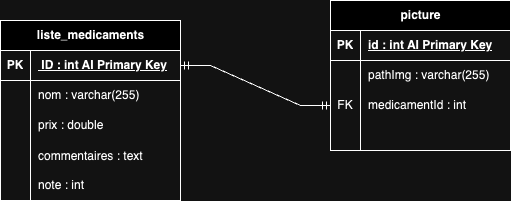

The diagram above was exported from draw.io. Its source (the exported page's mxGraphModel, read from the mxfile embedded in the PNG):
<mxGraphModel dx="1160" dy="566" grid="1" gridSize="10" guides="1" tooltips="1" connect="1" arrows="1" fold="1" page="1" pageScale="1" pageWidth="827" pageHeight="1169" math="0" shadow="0">
  <root>
    <mxCell id="0" />
    <mxCell id="1" parent="0" />
    <mxCell id="tProe_BPG0ALtxH2vB9m-1" value="picture" style="shape=table;startSize=30;container=1;collapsible=1;childLayout=tableLayout;fixedRows=1;rowLines=0;fontStyle=1;align=center;resizeLast=1;html=1;" vertex="1" parent="1">
      <mxGeometry x="360" y="200" width="180" height="150" as="geometry" />
    </mxCell>
    <mxCell id="tProe_BPG0ALtxH2vB9m-2" value="" style="shape=tableRow;horizontal=0;startSize=0;swimlaneHead=0;swimlaneBody=0;fillColor=none;collapsible=0;dropTarget=0;points=[[0,0.5],[1,0.5]];portConstraint=eastwest;top=0;left=0;right=0;bottom=1;" vertex="1" parent="tProe_BPG0ALtxH2vB9m-1">
      <mxGeometry y="30" width="180" height="30" as="geometry" />
    </mxCell>
    <mxCell id="tProe_BPG0ALtxH2vB9m-3" value="PK" style="shape=partialRectangle;connectable=0;fillColor=none;top=0;left=0;bottom=0;right=0;fontStyle=1;overflow=hidden;whiteSpace=wrap;html=1;" vertex="1" parent="tProe_BPG0ALtxH2vB9m-2">
      <mxGeometry width="30" height="30" as="geometry">
        <mxRectangle width="30" height="30" as="alternateBounds" />
      </mxGeometry>
    </mxCell>
    <mxCell id="tProe_BPG0ALtxH2vB9m-4" value="id : int AI Primary Key" style="shape=partialRectangle;connectable=0;fillColor=none;top=0;left=0;bottom=0;right=0;align=left;spacingLeft=6;fontStyle=5;overflow=hidden;whiteSpace=wrap;html=1;" vertex="1" parent="tProe_BPG0ALtxH2vB9m-2">
      <mxGeometry x="30" width="150" height="30" as="geometry">
        <mxRectangle width="150" height="30" as="alternateBounds" />
      </mxGeometry>
    </mxCell>
    <mxCell id="tProe_BPG0ALtxH2vB9m-5" value="" style="shape=tableRow;horizontal=0;startSize=0;swimlaneHead=0;swimlaneBody=0;fillColor=none;collapsible=0;dropTarget=0;points=[[0,0.5],[1,0.5]];portConstraint=eastwest;top=0;left=0;right=0;bottom=0;" vertex="1" parent="tProe_BPG0ALtxH2vB9m-1">
      <mxGeometry y="60" width="180" height="30" as="geometry" />
    </mxCell>
    <mxCell id="tProe_BPG0ALtxH2vB9m-6" value="" style="shape=partialRectangle;connectable=0;fillColor=none;top=0;left=0;bottom=0;right=0;editable=1;overflow=hidden;whiteSpace=wrap;html=1;" vertex="1" parent="tProe_BPG0ALtxH2vB9m-5">
      <mxGeometry width="30" height="30" as="geometry">
        <mxRectangle width="30" height="30" as="alternateBounds" />
      </mxGeometry>
    </mxCell>
    <mxCell id="tProe_BPG0ALtxH2vB9m-7" value="pathImg : varchar(255)" style="shape=partialRectangle;connectable=0;fillColor=none;top=0;left=0;bottom=0;right=0;align=left;spacingLeft=6;overflow=hidden;whiteSpace=wrap;html=1;" vertex="1" parent="tProe_BPG0ALtxH2vB9m-5">
      <mxGeometry x="30" width="150" height="30" as="geometry">
        <mxRectangle width="150" height="30" as="alternateBounds" />
      </mxGeometry>
    </mxCell>
    <mxCell id="tProe_BPG0ALtxH2vB9m-8" value="" style="shape=tableRow;horizontal=0;startSize=0;swimlaneHead=0;swimlaneBody=0;fillColor=none;collapsible=0;dropTarget=0;points=[[0,0.5],[1,0.5]];portConstraint=eastwest;top=0;left=0;right=0;bottom=0;" vertex="1" parent="tProe_BPG0ALtxH2vB9m-1">
      <mxGeometry y="90" width="180" height="30" as="geometry" />
    </mxCell>
    <mxCell id="tProe_BPG0ALtxH2vB9m-9" value="FK" style="shape=partialRectangle;connectable=0;fillColor=none;top=0;left=0;bottom=0;right=0;editable=1;overflow=hidden;whiteSpace=wrap;html=1;" vertex="1" parent="tProe_BPG0ALtxH2vB9m-8">
      <mxGeometry width="30" height="30" as="geometry">
        <mxRectangle width="30" height="30" as="alternateBounds" />
      </mxGeometry>
    </mxCell>
    <mxCell id="tProe_BPG0ALtxH2vB9m-10" value="medicamentId : int" style="shape=partialRectangle;connectable=0;fillColor=none;top=0;left=0;bottom=0;right=0;align=left;spacingLeft=6;overflow=hidden;whiteSpace=wrap;html=1;" vertex="1" parent="tProe_BPG0ALtxH2vB9m-8">
      <mxGeometry x="30" width="150" height="30" as="geometry">
        <mxRectangle width="150" height="30" as="alternateBounds" />
      </mxGeometry>
    </mxCell>
    <mxCell id="tProe_BPG0ALtxH2vB9m-11" value="" style="shape=tableRow;horizontal=0;startSize=0;swimlaneHead=0;swimlaneBody=0;fillColor=none;collapsible=0;dropTarget=0;points=[[0,0.5],[1,0.5]];portConstraint=eastwest;top=0;left=0;right=0;bottom=0;" vertex="1" parent="tProe_BPG0ALtxH2vB9m-1">
      <mxGeometry y="120" width="180" height="30" as="geometry" />
    </mxCell>
    <mxCell id="tProe_BPG0ALtxH2vB9m-12" value="" style="shape=partialRectangle;connectable=0;fillColor=none;top=0;left=0;bottom=0;right=0;editable=1;overflow=hidden;whiteSpace=wrap;html=1;" vertex="1" parent="tProe_BPG0ALtxH2vB9m-11">
      <mxGeometry width="30" height="30" as="geometry">
        <mxRectangle width="30" height="30" as="alternateBounds" />
      </mxGeometry>
    </mxCell>
    <mxCell id="tProe_BPG0ALtxH2vB9m-13" value="" style="shape=partialRectangle;connectable=0;fillColor=none;top=0;left=0;bottom=0;right=0;align=left;spacingLeft=6;overflow=hidden;whiteSpace=wrap;html=1;" vertex="1" parent="tProe_BPG0ALtxH2vB9m-11">
      <mxGeometry x="30" width="150" height="30" as="geometry">
        <mxRectangle width="150" height="30" as="alternateBounds" />
      </mxGeometry>
    </mxCell>
    <mxCell id="tProe_BPG0ALtxH2vB9m-14" value="liste_medicaments" style="shape=table;startSize=30;container=1;collapsible=1;childLayout=tableLayout;fixedRows=1;rowLines=0;fontStyle=1;align=center;resizeLast=1;html=1;" vertex="1" parent="1">
      <mxGeometry x="30" y="220" width="180" height="180" as="geometry" />
    </mxCell>
    <mxCell id="tProe_BPG0ALtxH2vB9m-15" value="" style="shape=tableRow;horizontal=0;startSize=0;swimlaneHead=0;swimlaneBody=0;fillColor=none;collapsible=0;dropTarget=0;points=[[0,0.5],[1,0.5]];portConstraint=eastwest;top=0;left=0;right=0;bottom=1;" vertex="1" parent="tProe_BPG0ALtxH2vB9m-14">
      <mxGeometry y="30" width="180" height="30" as="geometry" />
    </mxCell>
    <mxCell id="tProe_BPG0ALtxH2vB9m-16" value="PK" style="shape=partialRectangle;connectable=0;fillColor=none;top=0;left=0;bottom=0;right=0;fontStyle=1;overflow=hidden;whiteSpace=wrap;html=1;" vertex="1" parent="tProe_BPG0ALtxH2vB9m-15">
      <mxGeometry width="30" height="30" as="geometry">
        <mxRectangle width="30" height="30" as="alternateBounds" />
      </mxGeometry>
    </mxCell>
    <mxCell id="tProe_BPG0ALtxH2vB9m-17" value="&amp;nbsp;ID : int AI Primary Key" style="shape=partialRectangle;connectable=0;fillColor=none;top=0;left=0;bottom=0;right=0;align=left;spacingLeft=6;fontStyle=5;overflow=hidden;whiteSpace=wrap;html=1;" vertex="1" parent="tProe_BPG0ALtxH2vB9m-15">
      <mxGeometry x="30" width="150" height="30" as="geometry">
        <mxRectangle width="150" height="30" as="alternateBounds" />
      </mxGeometry>
    </mxCell>
    <mxCell id="tProe_BPG0ALtxH2vB9m-18" value="" style="shape=tableRow;horizontal=0;startSize=0;swimlaneHead=0;swimlaneBody=0;fillColor=none;collapsible=0;dropTarget=0;points=[[0,0.5],[1,0.5]];portConstraint=eastwest;top=0;left=0;right=0;bottom=0;" vertex="1" parent="tProe_BPG0ALtxH2vB9m-14">
      <mxGeometry y="60" width="180" height="30" as="geometry" />
    </mxCell>
    <mxCell id="tProe_BPG0ALtxH2vB9m-19" value="" style="shape=partialRectangle;connectable=0;fillColor=none;top=0;left=0;bottom=0;right=0;editable=1;overflow=hidden;whiteSpace=wrap;html=1;" vertex="1" parent="tProe_BPG0ALtxH2vB9m-18">
      <mxGeometry width="30" height="30" as="geometry">
        <mxRectangle width="30" height="30" as="alternateBounds" />
      </mxGeometry>
    </mxCell>
    <mxCell id="tProe_BPG0ALtxH2vB9m-20" value="nom : varchar(255)" style="shape=partialRectangle;connectable=0;fillColor=none;top=0;left=0;bottom=0;right=0;align=left;spacingLeft=6;overflow=hidden;whiteSpace=wrap;html=1;" vertex="1" parent="tProe_BPG0ALtxH2vB9m-18">
      <mxGeometry x="30" width="150" height="30" as="geometry">
        <mxRectangle width="150" height="30" as="alternateBounds" />
      </mxGeometry>
    </mxCell>
    <mxCell id="tProe_BPG0ALtxH2vB9m-21" value="" style="shape=tableRow;horizontal=0;startSize=0;swimlaneHead=0;swimlaneBody=0;fillColor=none;collapsible=0;dropTarget=0;points=[[0,0.5],[1,0.5]];portConstraint=eastwest;top=0;left=0;right=0;bottom=0;" vertex="1" parent="tProe_BPG0ALtxH2vB9m-14">
      <mxGeometry y="90" width="180" height="30" as="geometry" />
    </mxCell>
    <mxCell id="tProe_BPG0ALtxH2vB9m-22" value="" style="shape=partialRectangle;connectable=0;fillColor=none;top=0;left=0;bottom=0;right=0;editable=1;overflow=hidden;whiteSpace=wrap;html=1;" vertex="1" parent="tProe_BPG0ALtxH2vB9m-21">
      <mxGeometry width="30" height="30" as="geometry">
        <mxRectangle width="30" height="30" as="alternateBounds" />
      </mxGeometry>
    </mxCell>
    <mxCell id="tProe_BPG0ALtxH2vB9m-23" value="prix : double" style="shape=partialRectangle;connectable=0;fillColor=none;top=0;left=0;bottom=0;right=0;align=left;spacingLeft=6;overflow=hidden;whiteSpace=wrap;html=1;" vertex="1" parent="tProe_BPG0ALtxH2vB9m-21">
      <mxGeometry x="30" width="150" height="30" as="geometry">
        <mxRectangle width="150" height="30" as="alternateBounds" />
      </mxGeometry>
    </mxCell>
    <mxCell id="tProe_BPG0ALtxH2vB9m-27" value="" style="shape=tableRow;horizontal=0;startSize=0;swimlaneHead=0;swimlaneBody=0;fillColor=none;collapsible=0;dropTarget=0;points=[[0,0.5],[1,0.5]];portConstraint=eastwest;top=0;left=0;right=0;bottom=0;" vertex="1" parent="tProe_BPG0ALtxH2vB9m-14">
      <mxGeometry y="120" width="180" height="30" as="geometry" />
    </mxCell>
    <mxCell id="tProe_BPG0ALtxH2vB9m-28" value="" style="shape=partialRectangle;connectable=0;fillColor=none;top=0;left=0;bottom=0;right=0;editable=1;overflow=hidden;" vertex="1" parent="tProe_BPG0ALtxH2vB9m-27">
      <mxGeometry width="30" height="30" as="geometry">
        <mxRectangle width="30" height="30" as="alternateBounds" />
      </mxGeometry>
    </mxCell>
    <mxCell id="tProe_BPG0ALtxH2vB9m-29" value="commentaires : text" style="shape=partialRectangle;connectable=0;fillColor=none;top=0;left=0;bottom=0;right=0;align=left;spacingLeft=6;overflow=hidden;" vertex="1" parent="tProe_BPG0ALtxH2vB9m-27">
      <mxGeometry x="30" width="150" height="30" as="geometry">
        <mxRectangle width="150" height="30" as="alternateBounds" />
      </mxGeometry>
    </mxCell>
    <mxCell id="tProe_BPG0ALtxH2vB9m-24" value="" style="shape=tableRow;horizontal=0;startSize=0;swimlaneHead=0;swimlaneBody=0;fillColor=none;collapsible=0;dropTarget=0;points=[[0,0.5],[1,0.5]];portConstraint=eastwest;top=0;left=0;right=0;bottom=0;" vertex="1" parent="tProe_BPG0ALtxH2vB9m-14">
      <mxGeometry y="150" width="180" height="30" as="geometry" />
    </mxCell>
    <mxCell id="tProe_BPG0ALtxH2vB9m-25" value="" style="shape=partialRectangle;connectable=0;fillColor=none;top=0;left=0;bottom=0;right=0;editable=1;overflow=hidden;whiteSpace=wrap;html=1;" vertex="1" parent="tProe_BPG0ALtxH2vB9m-24">
      <mxGeometry width="30" height="30" as="geometry">
        <mxRectangle width="30" height="30" as="alternateBounds" />
      </mxGeometry>
    </mxCell>
    <mxCell id="tProe_BPG0ALtxH2vB9m-26" value="note : int&amp;nbsp;" style="shape=partialRectangle;connectable=0;fillColor=none;top=0;left=0;bottom=0;right=0;align=left;spacingLeft=6;overflow=hidden;whiteSpace=wrap;html=1;" vertex="1" parent="tProe_BPG0ALtxH2vB9m-24">
      <mxGeometry x="30" width="150" height="30" as="geometry">
        <mxRectangle width="150" height="30" as="alternateBounds" />
      </mxGeometry>
    </mxCell>
    <mxCell id="tProe_BPG0ALtxH2vB9m-36" value="" style="edgeStyle=entityRelationEdgeStyle;fontSize=12;html=1;endArrow=ERmandOne;startArrow=ERmandOne;rounded=0;exitX=1;exitY=0.5;exitDx=0;exitDy=0;entryX=0;entryY=0.5;entryDx=0;entryDy=0;" edge="1" parent="1" source="tProe_BPG0ALtxH2vB9m-15" target="tProe_BPG0ALtxH2vB9m-8">
      <mxGeometry width="100" height="100" relative="1" as="geometry">
        <mxPoint x="310" y="340" as="sourcePoint" />
        <mxPoint x="410" y="240" as="targetPoint" />
      </mxGeometry>
    </mxCell>
  </root>
</mxGraphModel>